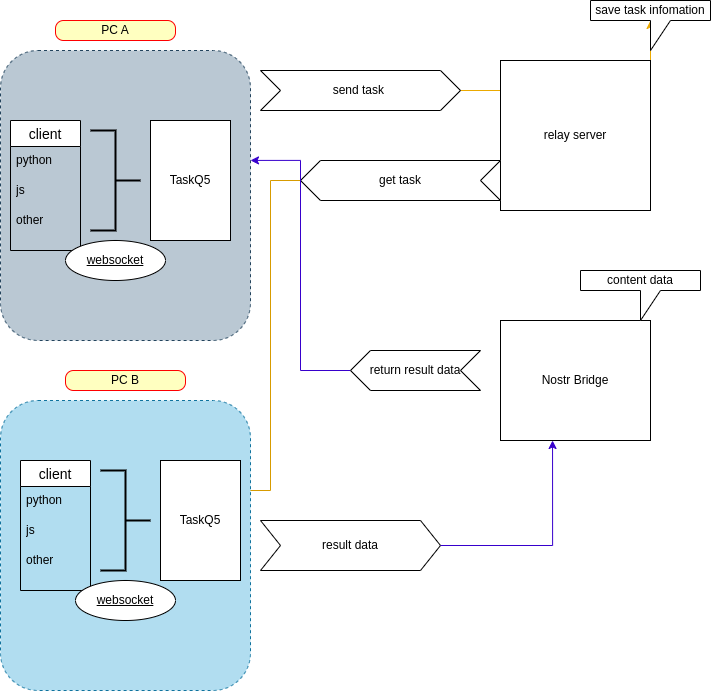

The diagram above was exported from draw.io. Its source (the exported page's mxGraphModel, read from the mxfile embedded in the PNG):
<mxGraphModel dx="1434" dy="717" grid="1" gridSize="10" guides="1" tooltips="1" connect="1" arrows="1" fold="1" page="1" pageScale="1" pageWidth="827" pageHeight="1169" math="0" shadow="0">
  <root>
    <mxCell id="0" />
    <mxCell id="1" parent="0" />
    <mxCell id="1x7wh-L0d_NKQOi4D8gz-1" value="" style="rounded=1;whiteSpace=wrap;html=1;dashed=1;fillColor=#bac8d3;strokeColor=#23445d;" vertex="1" parent="1">
      <mxGeometry x="30" y="200" width="250" height="290" as="geometry" />
    </mxCell>
    <mxCell id="1x7wh-L0d_NKQOi4D8gz-2" value="TaskQ5" style="rounded=0;whiteSpace=wrap;html=1;" vertex="1" parent="1">
      <mxGeometry x="180" y="270" width="80" height="120" as="geometry" />
    </mxCell>
    <mxCell id="1x7wh-L0d_NKQOi4D8gz-42" value="" style="edgeStyle=orthogonalEdgeStyle;rounded=0;orthogonalLoop=1;jettySize=auto;html=1;fillColor=#ffe6cc;strokeColor=#EBA900;" edge="1" parent="1" source="1x7wh-L0d_NKQOi4D8gz-3" target="1x7wh-L0d_NKQOi4D8gz-16">
      <mxGeometry relative="1" as="geometry" />
    </mxCell>
    <mxCell id="1x7wh-L0d_NKQOi4D8gz-3" value="send task&amp;nbsp;" style="shape=step;perimeter=stepPerimeter;whiteSpace=wrap;html=1;fixedSize=1;" vertex="1" parent="1">
      <mxGeometry x="290" y="220" width="200" height="40" as="geometry" />
    </mxCell>
    <mxCell id="1x7wh-L0d_NKQOi4D8gz-4" value="relay server" style="whiteSpace=wrap;html=1;aspect=fixed;" vertex="1" parent="1">
      <mxGeometry x="530" y="210" width="150" height="150" as="geometry" />
    </mxCell>
    <mxCell id="1x7wh-L0d_NKQOi4D8gz-32" style="edgeStyle=orthogonalEdgeStyle;rounded=0;orthogonalLoop=1;jettySize=auto;html=1;exitX=1;exitY=0.5;exitDx=0;exitDy=0;entryX=1;entryY=0.25;entryDx=0;entryDy=0;fillColor=#ffe6cc;strokeColor=#D79B00;" edge="1" parent="1" source="1x7wh-L0d_NKQOi4D8gz-5" target="1x7wh-L0d_NKQOi4D8gz-25">
      <mxGeometry relative="1" as="geometry">
        <mxPoint x="300" y="640" as="targetPoint" />
      </mxGeometry>
    </mxCell>
    <mxCell id="1x7wh-L0d_NKQOi4D8gz-5" value="get task" style="shape=step;perimeter=stepPerimeter;whiteSpace=wrap;html=1;fixedSize=1;direction=west;" vertex="1" parent="1">
      <mxGeometry x="330" y="310" width="200" height="40" as="geometry" />
    </mxCell>
    <mxCell id="1x7wh-L0d_NKQOi4D8gz-7" value="" style="strokeWidth=2;html=1;shape=mxgraph.flowchart.annotation_2;align=left;labelPosition=right;pointerEvents=1;direction=west;" vertex="1" parent="1">
      <mxGeometry x="120" y="280" width="50" height="100" as="geometry" />
    </mxCell>
    <mxCell id="1x7wh-L0d_NKQOi4D8gz-8" value="client" style="swimlane;fontStyle=0;childLayout=stackLayout;horizontal=1;startSize=26;horizontalStack=0;resizeParent=1;resizeParentMax=0;resizeLast=0;collapsible=1;marginBottom=0;align=center;fontSize=14;" vertex="1" parent="1">
      <mxGeometry x="40" y="270" width="70" height="130" as="geometry" />
    </mxCell>
    <mxCell id="1x7wh-L0d_NKQOi4D8gz-10" value="python" style="text;strokeColor=none;fillColor=none;spacingLeft=4;spacingRight=4;overflow=hidden;rotatable=0;points=[[0,0.5],[1,0.5]];portConstraint=eastwest;fontSize=12;whiteSpace=wrap;html=1;" vertex="1" parent="1x7wh-L0d_NKQOi4D8gz-8">
      <mxGeometry y="26" width="70" height="30" as="geometry" />
    </mxCell>
    <mxCell id="1x7wh-L0d_NKQOi4D8gz-9" value="js" style="text;strokeColor=none;fillColor=none;spacingLeft=4;spacingRight=4;overflow=hidden;rotatable=0;points=[[0,0.5],[1,0.5]];portConstraint=eastwest;fontSize=12;whiteSpace=wrap;html=1;" vertex="1" parent="1x7wh-L0d_NKQOi4D8gz-8">
      <mxGeometry y="56" width="70" height="30" as="geometry" />
    </mxCell>
    <mxCell id="1x7wh-L0d_NKQOi4D8gz-11" value="other" style="text;strokeColor=none;fillColor=none;spacingLeft=4;spacingRight=4;overflow=hidden;rotatable=0;points=[[0,0.5],[1,0.5]];portConstraint=eastwest;fontSize=12;whiteSpace=wrap;html=1;" vertex="1" parent="1x7wh-L0d_NKQOi4D8gz-8">
      <mxGeometry y="86" width="70" height="44" as="geometry" />
    </mxCell>
    <mxCell id="1x7wh-L0d_NKQOi4D8gz-15" value="websocket" style="ellipse;whiteSpace=wrap;html=1;align=center;fontStyle=4;" vertex="1" parent="1">
      <mxGeometry x="95" y="390" width="100" height="40" as="geometry" />
    </mxCell>
    <mxCell id="1x7wh-L0d_NKQOi4D8gz-16" value="save task infomation" style="shape=callout;whiteSpace=wrap;html=1;perimeter=calloutPerimeter;" vertex="1" parent="1">
      <mxGeometry x="620" y="150" width="120" height="50" as="geometry" />
    </mxCell>
    <mxCell id="1x7wh-L0d_NKQOi4D8gz-18" value="Nostr Bridge" style="rounded=0;whiteSpace=wrap;html=1;" vertex="1" parent="1">
      <mxGeometry x="530" y="470" width="150" height="120" as="geometry" />
    </mxCell>
    <mxCell id="1x7wh-L0d_NKQOi4D8gz-19" value="content data" style="shape=callout;whiteSpace=wrap;html=1;perimeter=calloutPerimeter;" vertex="1" parent="1">
      <mxGeometry x="610" y="420" width="120" height="50" as="geometry" />
    </mxCell>
    <mxCell id="1x7wh-L0d_NKQOi4D8gz-24" value="" style="rounded=1;whiteSpace=wrap;html=1;dashed=1;fillColor=#b1ddf0;strokeColor=#10739e;" vertex="1" parent="1">
      <mxGeometry x="30" y="550" width="250" height="290" as="geometry" />
    </mxCell>
    <mxCell id="1x7wh-L0d_NKQOi4D8gz-25" value="TaskQ5" style="rounded=0;whiteSpace=wrap;html=1;" vertex="1" parent="1">
      <mxGeometry x="190" y="610" width="80" height="120" as="geometry" />
    </mxCell>
    <mxCell id="1x7wh-L0d_NKQOi4D8gz-26" value="" style="strokeWidth=2;html=1;shape=mxgraph.flowchart.annotation_2;align=left;labelPosition=right;pointerEvents=1;direction=west;" vertex="1" parent="1">
      <mxGeometry x="130" y="620" width="50" height="100" as="geometry" />
    </mxCell>
    <mxCell id="1x7wh-L0d_NKQOi4D8gz-27" value="client" style="swimlane;fontStyle=0;childLayout=stackLayout;horizontal=1;startSize=26;horizontalStack=0;resizeParent=1;resizeParentMax=0;resizeLast=0;collapsible=1;marginBottom=0;align=center;fontSize=14;" vertex="1" parent="1">
      <mxGeometry x="50" y="610" width="70" height="130" as="geometry" />
    </mxCell>
    <mxCell id="1x7wh-L0d_NKQOi4D8gz-28" value="python" style="text;strokeColor=none;fillColor=none;spacingLeft=4;spacingRight=4;overflow=hidden;rotatable=0;points=[[0,0.5],[1,0.5]];portConstraint=eastwest;fontSize=12;whiteSpace=wrap;html=1;" vertex="1" parent="1x7wh-L0d_NKQOi4D8gz-27">
      <mxGeometry y="26" width="70" height="30" as="geometry" />
    </mxCell>
    <mxCell id="1x7wh-L0d_NKQOi4D8gz-29" value="js" style="text;strokeColor=none;fillColor=none;spacingLeft=4;spacingRight=4;overflow=hidden;rotatable=0;points=[[0,0.5],[1,0.5]];portConstraint=eastwest;fontSize=12;whiteSpace=wrap;html=1;" vertex="1" parent="1x7wh-L0d_NKQOi4D8gz-27">
      <mxGeometry y="56" width="70" height="30" as="geometry" />
    </mxCell>
    <mxCell id="1x7wh-L0d_NKQOi4D8gz-30" value="other" style="text;strokeColor=none;fillColor=none;spacingLeft=4;spacingRight=4;overflow=hidden;rotatable=0;points=[[0,0.5],[1,0.5]];portConstraint=eastwest;fontSize=12;whiteSpace=wrap;html=1;" vertex="1" parent="1x7wh-L0d_NKQOi4D8gz-27">
      <mxGeometry y="86" width="70" height="44" as="geometry" />
    </mxCell>
    <mxCell id="1x7wh-L0d_NKQOi4D8gz-31" value="websocket" style="ellipse;whiteSpace=wrap;html=1;align=center;fontStyle=4;" vertex="1" parent="1">
      <mxGeometry x="105" y="730" width="100" height="40" as="geometry" />
    </mxCell>
    <mxCell id="1x7wh-L0d_NKQOi4D8gz-33" value="result data" style="shape=step;perimeter=stepPerimeter;whiteSpace=wrap;html=1;fixedSize=1;" vertex="1" parent="1">
      <mxGeometry x="290" y="670" width="180" height="50" as="geometry" />
    </mxCell>
    <mxCell id="1x7wh-L0d_NKQOi4D8gz-34" style="edgeStyle=orthogonalEdgeStyle;rounded=0;orthogonalLoop=1;jettySize=auto;html=1;entryX=0.347;entryY=1;entryDx=0;entryDy=0;entryPerimeter=0;fillColor=#6a00ff;strokeColor=#3700CC;" edge="1" parent="1" source="1x7wh-L0d_NKQOi4D8gz-33" target="1x7wh-L0d_NKQOi4D8gz-18">
      <mxGeometry relative="1" as="geometry" />
    </mxCell>
    <mxCell id="1x7wh-L0d_NKQOi4D8gz-40" value="" style="edgeStyle=orthogonalEdgeStyle;rounded=0;orthogonalLoop=1;jettySize=auto;html=1;entryX=1;entryY=0.379;entryDx=0;entryDy=0;entryPerimeter=0;fillColor=#6a00ff;strokeColor=#3700CC;" edge="1" parent="1" source="1x7wh-L0d_NKQOi4D8gz-35" target="1x7wh-L0d_NKQOi4D8gz-1">
      <mxGeometry relative="1" as="geometry" />
    </mxCell>
    <mxCell id="1x7wh-L0d_NKQOi4D8gz-35" value="return result data" style="shape=step;perimeter=stepPerimeter;whiteSpace=wrap;html=1;fixedSize=1;direction=west;" vertex="1" parent="1">
      <mxGeometry x="380" y="500" width="130" height="40" as="geometry" />
    </mxCell>
    <mxCell id="1x7wh-L0d_NKQOi4D8gz-43" value="PC A" style="rounded=1;whiteSpace=wrap;html=1;arcSize=40;fontColor=#000000;fillColor=#ffffc0;strokeColor=#ff0000;" vertex="1" parent="1">
      <mxGeometry x="85" y="170" width="120" height="20" as="geometry" />
    </mxCell>
    <mxCell id="1x7wh-L0d_NKQOi4D8gz-45" value="PC B" style="rounded=1;whiteSpace=wrap;html=1;arcSize=40;fontColor=#000000;fillColor=#ffffc0;strokeColor=#ff0000;" vertex="1" parent="1">
      <mxGeometry x="95" y="520" width="120" height="20" as="geometry" />
    </mxCell>
  </root>
</mxGraphModel>